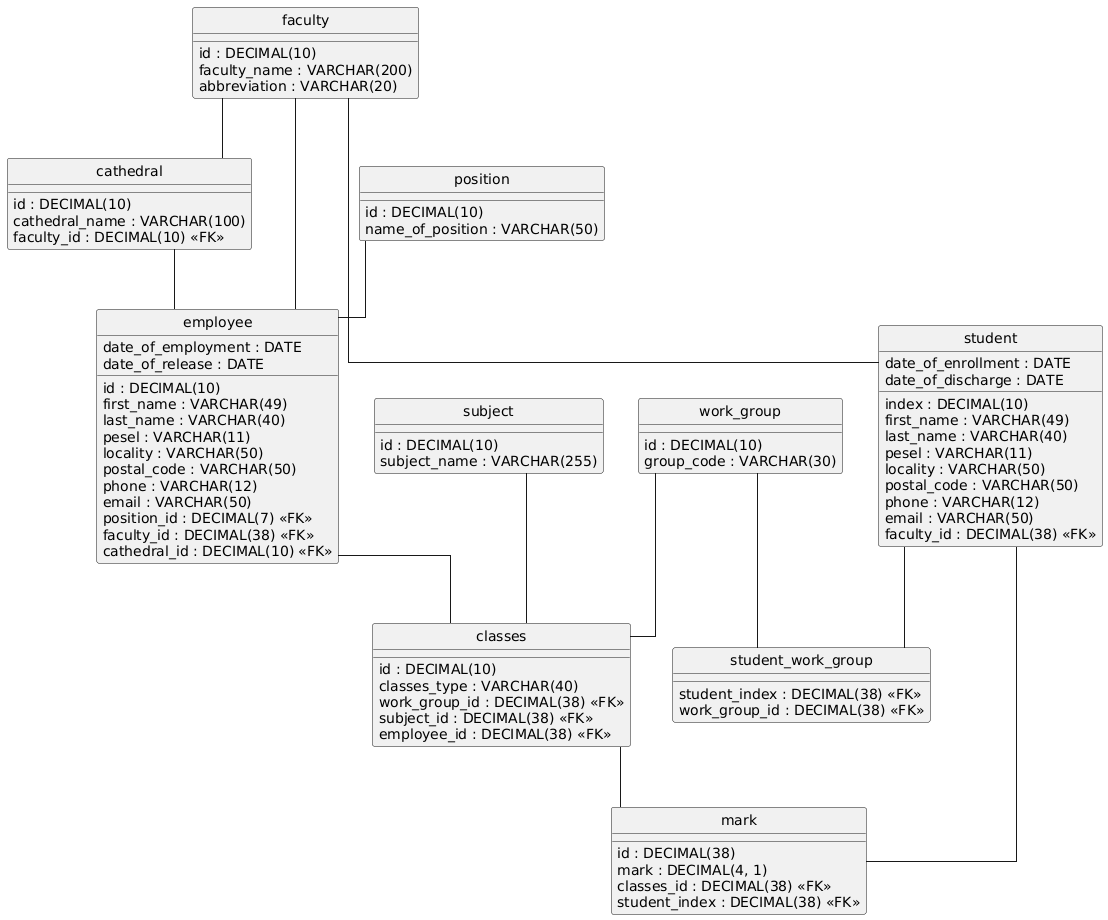

The diagram above was rendered by PlantUML. Its source (embedded in the PNG):
@startuml
hide circle
skinparam linetype ortho

entity "cathedral" as cathedral {
  id : DECIMAL(10)
  cathedral_name : VARCHAR(100)
  faculty_id : DECIMAL(10) <<FK>>
}

entity "classes" as classes {
  id : DECIMAL(10)
  classes_type : VARCHAR(40)
  work_group_id : DECIMAL(38) <<FK>>
  subject_id : DECIMAL(38) <<FK>>
  employee_id : DECIMAL(38) <<FK>>
}

entity "employee" as employee {
  id : DECIMAL(10)
  first_name : VARCHAR(49)
  last_name : VARCHAR(40)
  pesel : VARCHAR(11)
  locality : VARCHAR(50)
  postal_code : VARCHAR(50)
  phone : VARCHAR(12)
  email : VARCHAR(50)
  date_of_employment : DATE
  date_of_release : DATE
  position_id : DECIMAL(7) <<FK>>
  faculty_id : DECIMAL(38) <<FK>>
  cathedral_id : DECIMAL(10) <<FK>>
}

entity "faculty" as faculty {
  id : DECIMAL(10)
  faculty_name : VARCHAR(200)
  abbreviation : VARCHAR(20)
}

entity "mark" as mark {
  id : DECIMAL(38)
  mark : DECIMAL(4, 1)
  classes_id : DECIMAL(38) <<FK>>
  student_index : DECIMAL(38) <<FK>>
}

entity "position" as position {
  id : DECIMAL(10)
  name_of_position : VARCHAR(50)
}

entity "student" as student {
  index : DECIMAL(10)
  first_name : VARCHAR(49)
  last_name : VARCHAR(40)
  pesel : VARCHAR(11)
  locality : VARCHAR(50)
  postal_code : VARCHAR(50)
  phone : VARCHAR(12)
  email : VARCHAR(50)
  date_of_enrollment : DATE
  date_of_discharge : DATE
  faculty_id : DECIMAL(38) <<FK>>
}

entity "student_work_group" as student_work_group {
  student_index : DECIMAL(38) <<FK>>
  work_group_id : DECIMAL(38) <<FK>>
}

entity "subject" as subject {
  id : DECIMAL(10)
  subject_name : VARCHAR(255)
}

entity "work_group" as work_group {
  id : DECIMAL(10)
  group_code : VARCHAR(30)
}

faculty -- cathedral
employee -- classes
subject -- classes
work_group -- classes
cathedral -- employee
faculty -- employee
position -- employee
classes -- mark
student -- mark
faculty -- student
student -- student_work_group
work_group -- student_work_group
@enduml